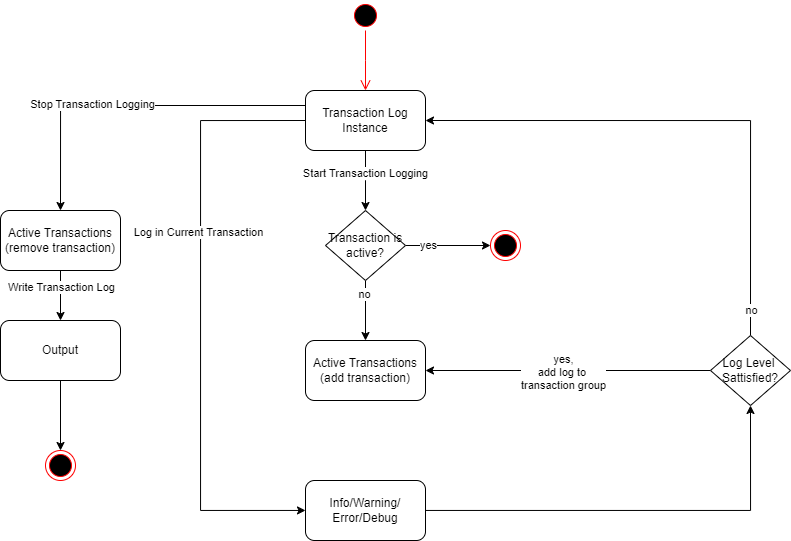

The diagram above was exported from draw.io. Its source (the exported page's mxGraphModel, read from the mxfile embedded in the PNG):
<mxGraphModel dx="1755" dy="727" grid="1" gridSize="10" guides="1" tooltips="1" connect="1" arrows="1" fold="1" page="1" pageScale="1" pageWidth="850" pageHeight="1100" math="0" shadow="0">
  <root>
    <mxCell id="0" />
    <mxCell id="1" parent="0" />
    <mxCell id="D6_uBKQ484-eJf6_RPs4-1" value="" style="ellipse;html=1;shape=startState;fillColor=#000000;strokeColor=#ff0000;" vertex="1" parent="1">
      <mxGeometry x="220" y="200" width="30" height="30" as="geometry" />
    </mxCell>
    <mxCell id="D6_uBKQ484-eJf6_RPs4-2" value="" style="edgeStyle=orthogonalEdgeStyle;html=1;verticalAlign=bottom;endArrow=open;endSize=8;strokeColor=#ff0000;rounded=0;" edge="1" parent="1" source="D6_uBKQ484-eJf6_RPs4-1">
      <mxGeometry relative="1" as="geometry">
        <mxPoint x="235" y="290" as="targetPoint" />
      </mxGeometry>
    </mxCell>
    <mxCell id="D6_uBKQ484-eJf6_RPs4-3" value="" style="edgeStyle=orthogonalEdgeStyle;rounded=0;orthogonalLoop=1;jettySize=auto;html=1;" edge="1" parent="1" source="D6_uBKQ484-eJf6_RPs4-5">
      <mxGeometry relative="1" as="geometry">
        <mxPoint x="235" y="410" as="targetPoint" />
      </mxGeometry>
    </mxCell>
    <mxCell id="D6_uBKQ484-eJf6_RPs4-13" value="Start Transaction Logging" style="edgeLabel;html=1;align=center;verticalAlign=middle;resizable=0;points=[];" vertex="1" connectable="0" parent="D6_uBKQ484-eJf6_RPs4-3">
      <mxGeometry x="-0.2706" y="-1" relative="1" as="geometry">
        <mxPoint as="offset" />
      </mxGeometry>
    </mxCell>
    <mxCell id="D6_uBKQ484-eJf6_RPs4-30" style="edgeStyle=orthogonalEdgeStyle;rounded=0;orthogonalLoop=1;jettySize=auto;html=1;exitX=0;exitY=0.25;exitDx=0;exitDy=0;entryX=0.5;entryY=0;entryDx=0;entryDy=0;" edge="1" parent="1" source="D6_uBKQ484-eJf6_RPs4-5" target="D6_uBKQ484-eJf6_RPs4-29">
      <mxGeometry relative="1" as="geometry" />
    </mxCell>
    <mxCell id="D6_uBKQ484-eJf6_RPs4-31" value="Stop Transaction Logging" style="edgeLabel;html=1;align=center;verticalAlign=middle;resizable=0;points=[];" vertex="1" connectable="0" parent="D6_uBKQ484-eJf6_RPs4-30">
      <mxGeometry x="0.2209" y="-2" relative="1" as="geometry">
        <mxPoint as="offset" />
      </mxGeometry>
    </mxCell>
    <mxCell id="D6_uBKQ484-eJf6_RPs4-5" value="Transaction Log Instance" style="rounded=1;whiteSpace=wrap;html=1;" vertex="1" parent="1">
      <mxGeometry x="175" y="290" width="120" height="60" as="geometry" />
    </mxCell>
    <mxCell id="D6_uBKQ484-eJf6_RPs4-15" value="" style="edgeStyle=orthogonalEdgeStyle;rounded=0;orthogonalLoop=1;jettySize=auto;html=1;exitX=0;exitY=0.5;exitDx=0;exitDy=0;" edge="1" parent="1" source="D6_uBKQ484-eJf6_RPs4-5" target="D6_uBKQ484-eJf6_RPs4-14">
      <mxGeometry relative="1" as="geometry">
        <Array as="points">
          <mxPoint x="70" y="320" />
          <mxPoint x="70" y="710" />
        </Array>
      </mxGeometry>
    </mxCell>
    <mxCell id="D6_uBKQ484-eJf6_RPs4-17" value="Log in Current Transaction" style="edgeLabel;html=1;align=center;verticalAlign=middle;resizable=0;points=[];" vertex="1" connectable="0" parent="D6_uBKQ484-eJf6_RPs4-15">
      <mxGeometry x="-0.2774" y="-3" relative="1" as="geometry">
        <mxPoint as="offset" />
      </mxGeometry>
    </mxCell>
    <mxCell id="D6_uBKQ484-eJf6_RPs4-11" value="Active Transactions&lt;div&gt;(add transaction)&lt;/div&gt;" style="rounded=1;whiteSpace=wrap;html=1;" vertex="1" parent="1">
      <mxGeometry x="175" y="540" width="120" height="60" as="geometry" />
    </mxCell>
    <mxCell id="D6_uBKQ484-eJf6_RPs4-22" style="edgeStyle=orthogonalEdgeStyle;rounded=0;orthogonalLoop=1;jettySize=auto;html=1;entryX=0.5;entryY=1;entryDx=0;entryDy=0;" edge="1" parent="1" source="D6_uBKQ484-eJf6_RPs4-14" target="D6_uBKQ484-eJf6_RPs4-21">
      <mxGeometry relative="1" as="geometry" />
    </mxCell>
    <mxCell id="D6_uBKQ484-eJf6_RPs4-14" value="Info/Warning/&lt;div&gt;Error/Debug&lt;/div&gt;" style="rounded=1;whiteSpace=wrap;html=1;" vertex="1" parent="1">
      <mxGeometry x="175" y="680" width="120" height="60" as="geometry" />
    </mxCell>
    <mxCell id="D6_uBKQ484-eJf6_RPs4-23" style="edgeStyle=orthogonalEdgeStyle;rounded=0;orthogonalLoop=1;jettySize=auto;html=1;entryX=1;entryY=0.5;entryDx=0;entryDy=0;" edge="1" parent="1" source="D6_uBKQ484-eJf6_RPs4-21" target="D6_uBKQ484-eJf6_RPs4-11">
      <mxGeometry relative="1" as="geometry" />
    </mxCell>
    <mxCell id="D6_uBKQ484-eJf6_RPs4-28" value="yes,&lt;div&gt;add log to&amp;nbsp;&lt;/div&gt;&lt;div&gt;transaction group&lt;/div&gt;" style="edgeLabel;html=1;align=center;verticalAlign=middle;resizable=0;points=[];" vertex="1" connectable="0" parent="D6_uBKQ484-eJf6_RPs4-23">
      <mxGeometry x="0.0361" y="1" relative="1" as="geometry">
        <mxPoint as="offset" />
      </mxGeometry>
    </mxCell>
    <mxCell id="D6_uBKQ484-eJf6_RPs4-25" style="edgeStyle=orthogonalEdgeStyle;rounded=0;orthogonalLoop=1;jettySize=auto;html=1;exitX=0.5;exitY=0;exitDx=0;exitDy=0;entryX=1;entryY=0.5;entryDx=0;entryDy=0;" edge="1" parent="1" source="D6_uBKQ484-eJf6_RPs4-21" target="D6_uBKQ484-eJf6_RPs4-5">
      <mxGeometry relative="1" as="geometry" />
    </mxCell>
    <mxCell id="D6_uBKQ484-eJf6_RPs4-26" value="no" style="edgeLabel;html=1;align=center;verticalAlign=middle;resizable=0;points=[];" vertex="1" connectable="0" parent="D6_uBKQ484-eJf6_RPs4-25">
      <mxGeometry x="-0.2798" y="-3" relative="1" as="geometry">
        <mxPoint x="-3" y="169" as="offset" />
      </mxGeometry>
    </mxCell>
    <mxCell id="D6_uBKQ484-eJf6_RPs4-21" value="Log Level&amp;nbsp;&lt;div&gt;Sattisfied?&lt;/div&gt;" style="rhombus;whiteSpace=wrap;html=1;" vertex="1" parent="1">
      <mxGeometry x="580" y="535" width="80" height="70" as="geometry" />
    </mxCell>
    <mxCell id="D6_uBKQ484-eJf6_RPs4-33" value="" style="edgeStyle=orthogonalEdgeStyle;rounded=0;orthogonalLoop=1;jettySize=auto;html=1;" edge="1" parent="1" source="D6_uBKQ484-eJf6_RPs4-29" target="D6_uBKQ484-eJf6_RPs4-32">
      <mxGeometry relative="1" as="geometry" />
    </mxCell>
    <mxCell id="D6_uBKQ484-eJf6_RPs4-34" value="Write Transaction Log" style="edgeLabel;html=1;align=center;verticalAlign=middle;resizable=0;points=[];" vertex="1" connectable="0" parent="D6_uBKQ484-eJf6_RPs4-33">
      <mxGeometry x="-0.3347" relative="1" as="geometry">
        <mxPoint as="offset" />
      </mxGeometry>
    </mxCell>
    <mxCell id="D6_uBKQ484-eJf6_RPs4-29" value="Active Transactions&lt;div&gt;(remove transaction)&lt;/div&gt;" style="rounded=1;whiteSpace=wrap;html=1;" vertex="1" parent="1">
      <mxGeometry x="-130" y="410" width="120" height="60" as="geometry" />
    </mxCell>
    <mxCell id="D6_uBKQ484-eJf6_RPs4-42" value="" style="edgeStyle=orthogonalEdgeStyle;rounded=0;orthogonalLoop=1;jettySize=auto;html=1;" edge="1" parent="1" source="D6_uBKQ484-eJf6_RPs4-32" target="D6_uBKQ484-eJf6_RPs4-41">
      <mxGeometry relative="1" as="geometry" />
    </mxCell>
    <mxCell id="D6_uBKQ484-eJf6_RPs4-32" value="Output" style="rounded=1;whiteSpace=wrap;html=1;" vertex="1" parent="1">
      <mxGeometry x="-130" y="520" width="120" height="60" as="geometry" />
    </mxCell>
    <mxCell id="D6_uBKQ484-eJf6_RPs4-36" value="" style="edgeStyle=orthogonalEdgeStyle;rounded=0;orthogonalLoop=1;jettySize=auto;html=1;" edge="1" parent="1" source="D6_uBKQ484-eJf6_RPs4-35" target="D6_uBKQ484-eJf6_RPs4-11">
      <mxGeometry relative="1" as="geometry" />
    </mxCell>
    <mxCell id="D6_uBKQ484-eJf6_RPs4-37" value="no" style="edgeLabel;html=1;align=center;verticalAlign=middle;resizable=0;points=[];" vertex="1" connectable="0" parent="D6_uBKQ484-eJf6_RPs4-36">
      <mxGeometry x="-0.5456" y="-2" relative="1" as="geometry">
        <mxPoint as="offset" />
      </mxGeometry>
    </mxCell>
    <mxCell id="D6_uBKQ484-eJf6_RPs4-39" value="" style="edgeStyle=orthogonalEdgeStyle;rounded=0;orthogonalLoop=1;jettySize=auto;html=1;" edge="1" parent="1" source="D6_uBKQ484-eJf6_RPs4-35" target="D6_uBKQ484-eJf6_RPs4-38">
      <mxGeometry relative="1" as="geometry" />
    </mxCell>
    <mxCell id="D6_uBKQ484-eJf6_RPs4-40" value="yes" style="edgeLabel;html=1;align=center;verticalAlign=middle;resizable=0;points=[];" vertex="1" connectable="0" parent="D6_uBKQ484-eJf6_RPs4-39">
      <mxGeometry x="-0.4685" y="1" relative="1" as="geometry">
        <mxPoint as="offset" />
      </mxGeometry>
    </mxCell>
    <mxCell id="D6_uBKQ484-eJf6_RPs4-35" value="Transaction is active?" style="rhombus;whiteSpace=wrap;html=1;" vertex="1" parent="1">
      <mxGeometry x="195" y="410" width="80" height="70" as="geometry" />
    </mxCell>
    <mxCell id="D6_uBKQ484-eJf6_RPs4-38" value="" style="ellipse;html=1;shape=endState;fillColor=#000000;strokeColor=#ff0000;" vertex="1" parent="1">
      <mxGeometry x="360" y="430" width="30" height="30" as="geometry" />
    </mxCell>
    <mxCell id="D6_uBKQ484-eJf6_RPs4-41" value="" style="ellipse;html=1;shape=endState;fillColor=#000000;strokeColor=#ff0000;" vertex="1" parent="1">
      <mxGeometry x="-85" y="650" width="30" height="30" as="geometry" />
    </mxCell>
  </root>
</mxGraphModel>